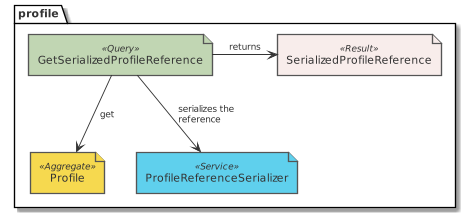

The diagram above was rendered by PlantUML. Its source (embedded in the PNG):
@startuml design_profile_eventstorming_get_serialized_reference
!include common.puml
!include ../.gdiag/plantuml-libs/eventstorming/eventstorming-all.puml
package profile {
  query('GetSerializedProfileReference')
  aggregate('Profile')
  service('ProfileReferenceSerializer')
  result('SerializedProfileReference')
}
GetSerializedProfileReference --> Profile : get
GetSerializedProfileReference --> ProfileReferenceSerializer : serializes the reference
GetSerializedProfileReference -r-> SerializedProfileReference : returns
@enduml